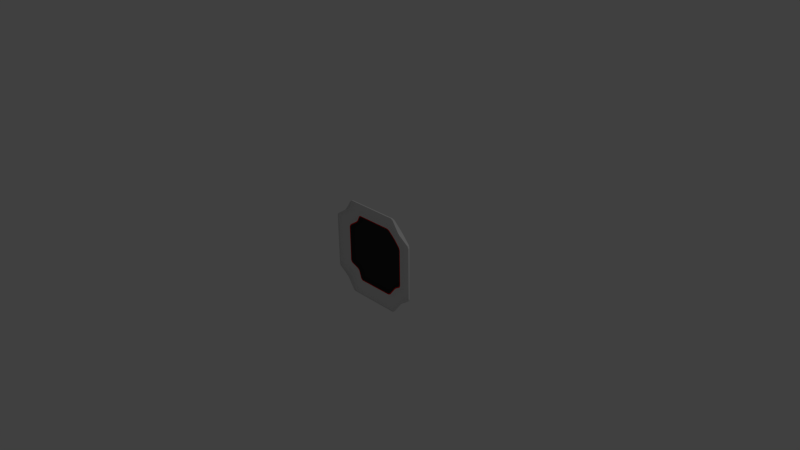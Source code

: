 # Source: pressurePlate.blend  (saved by Blender 2.69.0; exported with 4.5.12 LTS)
import bpy
from mathutils import Matrix  # noqa: F401  (used for matrix-valued properties, if any)

bpy.ops.wm.read_factory_settings(use_empty=True)
scene = bpy.context.scene
scene.name = 'Scene'

# ---- collections
col_collection_1 = bpy.data.collections.new('Collection 1'); scene.collection.children.link(col_collection_1)

# ---- materials (node trees are filled in below, after node groups)
mat_material = bpy.data.materials.new('Material')
mat_material.alpha_threshold = 0.0
mat_material.use_transparent_shadow = False
mat_material.diffuse_color = (0.03106, 0.03106, 0.03106, 1.0)
mat_material.roughness = 0.5
mat_material.line_color = (0.0, 0.0, 0.0, 1.0)
mat_material_001 = bpy.data.materials.new('Material.001')
mat_material_001.alpha_threshold = 0.0
mat_material_001.use_transparent_shadow = False
mat_material_001.diffuse_color = (0.8, 0.0, 0.0, 1.0)
mat_material_001.roughness = 0.5
mat_material_001.line_color = (0.0, 0.0, 0.0, 1.0)
mat_material_002 = bpy.data.materials.new('Material.002')
mat_material_002.alpha_threshold = 0.0
mat_material_002.use_transparent_shadow = False
mat_material_002.roughness = 0.5
mat_material_002.line_color = (0.0, 0.0, 0.0, 1.0)

# ---- material node trees

# ---- world
world_world = bpy.data.worlds.new('World'); scene.world = world_world
world_world.color = (0.05088, 0.05088, 0.05088)
world_world.use_sun_shadow = False
world_world.sun_shadow_jitter_overblur = 0.0
world_world.cycles.sampling_method = 'MANUAL'
world_world.cycles.sample_map_resolution = 256

# ---- cameras
cam_camera = bpy.data.cameras.new('Camera')
cam_camera.clip_end = 100.0
cam_camera.lens = 35.0
cam_camera.sensor_width = 32.0
cam_camera.sensor_height = 18.0
cam_camera.ortho_scale = 7.314
cam_camera.dof.focus_distance = 0.0
cam_camera.dof.aperture_fstop = 128.0

# ---- lights
light_lamp = bpy.data.lights.new('Lamp', 'POINT')
light_lamp.transmission_factor = 0.0
light_lamp.cutoff_distance = 30.0
light_lamp.energy = 100.0
light_lamp.shadow_buffer_clip_start = 1.001
light_lamp.shadow_soft_size = 0.1
light_lamp.shadow_maximum_resolution = 0.006
light_lamp.use_absolute_resolution = True
light_lamp.cycles.use_multiple_importance_sampling = False

# ---- meshes
me_cube = bpy.data.meshes.new('Cube')
me_cube.from_pydata([(0.4898, -0.0248, -0.5411), (0.5151, -0.0248, -0.5158), (0.5151, -0.0248, 0.4637), (0.4898, -0.0248, 0.4891), (-0.4898, -0.0248, 0.4891), (-0.5151, -0.0248, 0.4637), (-0.5151, -0.0248, -0.5158), (-0.4898, -0.0248, -0.5411), (0.5151, 0.02875, -0.5158), (0.4898, 0.02875, -0.5411), (0.4766, 0.05019, -0.5282), (0.5021, 0.05019, -0.5026), (0.4766, 0.05019, 0.4761), (0.4898, 0.02875, 0.4891), (0.5151, 0.02875, 0.4637), (0.5021, 0.05019, 0.4506), (-0.5021, 0.05019, 0.4506), (-0.5151, 0.02875, 0.4637), (-0.4898, 0.02875, 0.4891), (-0.4766, 0.05019, 0.4761), (-0.4766, 0.05019, -0.5282), (-0.4898, 0.02875, -0.5411), (-0.5151, 0.02875, -0.5158), (-0.5021, 0.05019, -0.5026), (0.655, -0.02488, -0.421), (0.6701, -0.02489, -0.3925), (0.6701, -0.006381, -0.3925), (0.655, -0.003246, -0.421), (0.6359, 0.01959, -0.412), (0.6523, 0.01584, -0.3796), (0.6523, 0.01584, 0.3275), (0.6359, 0.01959, 0.36), (0.655, -0.003246, 0.369), (0.6701, -0.006381, 0.3405), (0.6701, -0.02489, 0.3405), (0.655, -0.02488, 0.369), (0.395, -0.02488, 0.629), (0.3665, -0.02489, 0.6441), (0.3665, -0.006381, 0.6441), (0.395, -0.003246, 0.629), (0.386, 0.01959, 0.6099), (0.3536, 0.01584, 0.6263), (-0.3665, -0.006381, 0.6441), (-0.3536, 0.01584, 0.6263), (-0.386, 0.01959, 0.6099), (-0.395, -0.003246, 0.629), (-0.3665, -0.02489, 0.6441), (-0.395, -0.02488, 0.629), (-0.655, -0.02488, 0.369), (-0.6701, -0.02489, 0.3405), (-0.6701, -0.006381, 0.3405), (-0.655, -0.003246, 0.369), (-0.6359, 0.01959, 0.36), (-0.6523, 0.01584, 0.3275), (-0.6701, -0.006381, -0.3925), (-0.6523, 0.01584, -0.3796), (-0.6359, 0.01959, -0.412), (-0.655, -0.003246, -0.421), (-0.6701, -0.02489, -0.3925), (-0.655, -0.02488, -0.421), (0.386, 0.01959, -0.6619), (0.395, -0.003245, -0.681), (0.3665, -0.00638, -0.6961), (0.3536, 0.01584, -0.6783), (0.3665, -0.02489, -0.6961), (0.395, -0.02488, -0.681), (-0.395, -0.02488, -0.681), (-0.3665, -0.02489, -0.6961), (-0.395, -0.003245, -0.681), (-0.386, 0.01959, -0.6619), (-0.3536, 0.01584, -0.6783), (-0.3665, -0.00638, -0.6961), (0.3798, 0.07143, -0.4313), (0.3636, 0.0565, -0.4148), (0.3888, 0.0565, -0.3896), (0.4053, 0.07143, -0.4058), (0.3636, 0.0565, 0.3628), (0.3798, 0.07143, 0.3793), (0.4053, 0.07143, 0.3538), (0.3888, 0.0565, 0.3376), (-0.3798, 0.07143, 0.3793), (-0.3636, 0.0565, 0.3628), (-0.3888, 0.0565, 0.3376), (-0.4053, 0.07143, 0.3538), (-0.3636, 0.0565, -0.4148), (-0.3798, 0.07143, -0.4313), (-0.4053, 0.07143, -0.4058), (-0.3888, 0.0565, -0.3896), (0.4861, 0.03424, -0.3237), (0.5009, 0.0307, -0.2952), (0.5232, 0.04447, -0.3054), (0.5061, 0.04837, -0.3375), (0.4861, 0.03424, 0.2717), (0.5061, 0.04837, 0.2855), (0.5232, 0.04447, 0.2534), (0.5009, 0.0307, 0.2432), (0.2977, 0.03424, 0.4601), (0.2692, 0.0307, 0.4749), (0.2794, 0.04447, 0.4972), (0.3115, 0.04837, 0.4801), (-0.2794, 0.04447, 0.4972), (-0.2692, 0.0307, 0.4749), (-0.2977, 0.03424, 0.4601), (-0.3115, 0.04837, 0.4801), (-0.4861, 0.03424, 0.2717), (-0.5009, 0.0307, 0.2431), (-0.5232, 0.04447, 0.2534), (-0.5061, 0.04837, 0.2855), (-0.5232, 0.04447, -0.3054), (-0.5009, 0.0307, -0.2952), (-0.4861, 0.03424, -0.3237), (-0.5061, 0.04837, -0.3375), (0.2692, 0.0307, -0.527), (0.2977, 0.03424, -0.5121), (0.3115, 0.04837, -0.5321), (0.2794, 0.04447, -0.5492), (-0.2794, 0.04447, -0.5492), (-0.3115, 0.04837, -0.5321), (-0.2977, 0.03424, -0.5121), (-0.2692, 0.0307, -0.527), (0.3228, 0.07591, -0.3488), (0.3589, 0.07183, -0.3331), (0.3531, 0.05451, -0.3539), (0.3279, 0.05451, -0.3791), (0.3071, 0.07183, -0.3849), (0.3531, 0.05451, 0.3019), (0.3589, 0.07183, 0.2811), (0.3228, 0.07591, 0.2968), (0.3071, 0.07183, 0.3328), (0.3279, 0.05451, 0.3271), (-0.3279, 0.05451, 0.3271), (-0.3071, 0.07183, 0.3328), (-0.3228, 0.07591, 0.2968), (-0.3589, 0.07183, 0.2811), (-0.3531, 0.05451, 0.3019), (-0.3228, 0.07591, -0.3488), (-0.3071, 0.07183, -0.3849), (-0.3279, 0.05451, -0.3791), (-0.3531, 0.05451, -0.3539), (-0.3589, 0.07183, -0.3331), (0.4393, 0.05344, -0.2786), (0.4531, 0.03154, -0.2677), (0.4382, 0.03504, -0.2962), (0.4382, 0.03504, 0.2442), (0.4531, 0.03154, 0.2157), (0.4393, 0.05344, 0.2266), (0.2526, 0.05344, 0.4133), (0.2417, 0.03154, 0.4271), (0.2702, 0.03504, 0.4122), (-0.2702, 0.03504, 0.4122), (-0.2417, 0.03154, 0.4271), (-0.2526, 0.05344, 0.4133), (-0.4393, 0.05344, 0.2266), (-0.4531, 0.03154, 0.2157), (-0.4382, 0.03504, 0.2442), (-0.4382, 0.03504, -0.2962), (-0.4531, 0.03154, -0.2677), (-0.4393, 0.05344, -0.2786), (0.2702, 0.03504, -0.4642), (0.2417, 0.03154, -0.4791), (0.2526, 0.05344, -0.4653), (-0.2526, 0.05344, -0.4653), (-0.2417, 0.03154, -0.4791), (-0.2702, 0.03504, -0.4642), (0.3888, 0.05633, -0.3896), (0.3636, 0.05633, -0.4148), (0.3471, 0.03778, -0.3985), (0.3725, 0.03778, -0.3732), (0.3471, 0.03778, 0.3465), (0.3636, 0.05633, 0.3627), (0.3888, 0.05633, 0.3376), (0.3725, 0.03778, 0.3211), (-0.3471, 0.03778, 0.3465), (-0.3725, 0.03778, 0.3211), (-0.3888, 0.05633, 0.3376), (-0.3636, 0.05633, 0.3627), (-0.3636, 0.05633, -0.4148), (-0.3888, 0.05633, -0.3896), (-0.3725, 0.03778, -0.3732), (-0.3471, 0.03778, -0.3985), (0.4783, 0.01343, -0.2796), (0.501, 0.0308, -0.2952), (0.486, 0.03407, -0.3237), (0.4625, 0.01719, -0.3122), (0.4625, 0.01719, 0.2602), (0.486, 0.03407, 0.2717), (0.501, 0.0308, 0.2432), (0.4783, 0.01343, 0.2275), (0.2535, 0.01343, 0.4523), (0.2692, 0.0308, 0.475), (0.2977, 0.03407, 0.46), (0.2862, 0.01719, 0.4365), (-0.2535, 0.01343, 0.4523), (-0.2862, 0.01719, 0.4365), (-0.2977, 0.03407, 0.46), (-0.2692, 0.0308, 0.475), (-0.501, 0.0308, 0.2432), (-0.486, 0.03407, 0.2717), (-0.4625, 0.01719, 0.2602), (-0.4783, 0.01343, 0.2275), (-0.4625, 0.01719, -0.3122), (-0.486, 0.03407, -0.3237), (-0.501, 0.0308, -0.2952), (-0.4783, 0.01343, -0.2796), (0.2862, 0.01719, -0.4885), (0.2977, 0.03407, -0.5121), (0.2692, 0.0308, -0.527), (0.2535, 0.01343, -0.5043), (-0.2535, 0.01343, -0.5043), (-0.2692, 0.0308, -0.527), (-0.2977, 0.03407, -0.5121), (-0.2862, 0.01719, -0.4885), (0.338, 0.0373, -0.3894), (0.3279, 0.05461, -0.3791), (0.3531, 0.05461, -0.3539), (0.3633, 0.0373, -0.364), (0.3531, 0.05461, 0.3019), (0.3279, 0.05461, 0.3271), (0.338, 0.0373, 0.3373), (0.3633, 0.0373, 0.312), (-0.3531, 0.05461, 0.3019), (-0.3633, 0.0373, 0.312), (-0.338, 0.0373, 0.3373), (-0.3279, 0.05461, 0.3271), (-0.3633, 0.0373, -0.364), (-0.3531, 0.05461, -0.3539), (-0.3279, 0.05461, -0.3791), (-0.338, 0.0373, -0.3894), (0.4382, 0.03513, -0.2963), (0.4531, 0.03182, -0.2678), (0.4674, 0.01364, -0.2733), (0.4502, 0.01742, -0.3051), (0.4531, 0.03182, 0.2157), (0.4382, 0.03513, 0.2442), (0.4502, 0.01742, 0.2531), (0.4674, 0.01364, 0.2213), (0.2702, 0.03513, 0.4122), (0.2418, 0.03182, 0.4271), (0.2473, 0.01364, 0.4414), (0.2791, 0.01742, 0.4242), (-0.2702, 0.03513, 0.4122), (-0.2791, 0.01742, 0.4242), (-0.2473, 0.01364, 0.4414), (-0.2418, 0.03182, 0.4271), (-0.4502, 0.01742, 0.2531), (-0.4382, 0.03513, 0.2442), (-0.4531, 0.03182, 0.2157), (-0.4674, 0.01364, 0.2213), (-0.4531, 0.03182, -0.2678), (-0.4382, 0.03513, -0.2963), (-0.4502, 0.01742, -0.3051), (-0.4674, 0.01364, -0.2733), (0.2418, 0.03182, -0.4792), (0.2702, 0.03513, -0.4642), (0.2791, 0.01742, -0.4762), (0.2473, 0.01364, -0.4934), (-0.2702, 0.03513, -0.4642), (-0.2418, 0.03182, -0.4792), (-0.2473, 0.01364, -0.4934), (-0.2791, 0.01742, -0.4762)], [], [(28, 11, 75, 91), (30, 29, 90, 94), (0, 65, 61, 9), (69, 20, 85, 117), (17, 51, 48, 5), (43, 41, 98, 100), (2, 35, 32, 14), (37, 38, 42, 46), (21, 68, 66, 7), (55, 53, 106, 108), (4, 47, 45, 18), (19, 44, 103, 80), (10, 60, 114, 72), (63, 70, 116, 115), (13, 39, 36, 3), (6, 59, 57, 22), (23, 56, 111, 86), (109, 105, 196, 202), (153, 156, 248, 246), (87, 110, 201, 177), (95, 89, 181, 186), (149, 130, 223, 240), (52, 16, 83, 107), (49, 50, 54, 58), (40, 12, 77, 99), (88, 74, 164, 182), (25, 26, 33, 34), (62, 64, 67, 71), (15, 31, 93, 78), (122, 142, 228, 214), (120, 135, 132, 127), (129, 148, 236, 217), (134, 154, 245, 220), (158, 123, 213, 253), (155, 138, 225, 249), (96, 76, 169, 190), (81, 102, 194, 175), (139, 157, 152, 133), (112, 119, 209, 206), (162, 159, 252, 257), (131, 151, 146, 128), (198, 173, 221, 244), (192, 188, 238, 242), (178, 200, 250, 224), (171, 184, 234, 219), (211, 179, 227, 259), (203, 199, 247, 251), (172, 193, 241, 222), (191, 168, 218, 239), (187, 180, 230, 235), (207, 208, 258, 255), (166, 204, 254, 212), (141, 144, 232, 229), (143, 125, 216, 233), (118, 84, 176, 210), (79, 92, 185, 170), (147, 150, 243, 237), (101, 97, 189, 195), (183, 167, 215, 231), (137, 163, 256, 226), (73, 113, 205, 165), (126, 145, 140, 121), (104, 82, 174, 197), (124, 160, 161, 136), (8, 9, 10, 11), (12, 13, 14, 15), (16, 17, 18, 19), (20, 21, 22, 23), (26, 27, 28, 29), (30, 31, 32, 33), (38, 39, 40, 41), (42, 43, 44, 45), (50, 51, 52, 53), (54, 55, 56, 57), (60, 61, 62, 63), (68, 69, 70, 71), (72, 73, 74, 75), (76, 77, 78, 79), (80, 81, 82, 83), (84, 85, 86, 87), (88, 89, 90, 91), (92, 93, 94, 95), (96, 97, 98, 99), (100, 101, 102, 103), (104, 105, 106, 107), (108, 109, 110, 111), (112, 113, 114, 115), (116, 117, 118, 119), (120, 121, 122, 123, 124), (125, 126, 127, 128, 129), (130, 131, 132, 133, 134), (135, 136, 137, 138, 139), (140, 141, 142), (143, 144, 145), (146, 147, 148), (149, 150, 151), (152, 153, 154), (155, 156, 157), (158, 159, 160), (161, 162, 163), (164, 165, 166, 167), (168, 169, 170, 171), (172, 173, 174, 175), (176, 177, 178, 179), (180, 181, 182, 183), (184, 185, 186, 187), (188, 189, 190, 191), (192, 193, 194, 195), (196, 197, 198, 199), (200, 201, 202, 203), (204, 205, 206, 207), (208, 209, 210, 211), (212, 213, 214, 215), (216, 217, 218, 219), (220, 221, 222, 223), (224, 225, 226, 227), (228, 229, 230, 231), (232, 233, 234, 235), (236, 237, 238, 239), (240, 241, 242, 243), (244, 245, 246, 247), (248, 249, 250, 251), (252, 253, 254, 255), (256, 257, 258, 259), (0, 9, 8, 1), (2, 14, 13, 3), (4, 18, 17, 5), (6, 22, 21, 7), (30, 94, 93, 31), (77, 12, 15, 78), (23, 86, 85, 20), (116, 70, 69, 117), (26, 25, 24, 27), (33, 26, 29, 30), (34, 33, 32, 35), (11, 28, 27, 8), (14, 32, 31, 15), (38, 37, 36, 39), (42, 38, 41, 43), (46, 42, 45, 47), (12, 40, 39, 13), (18, 45, 44, 19), (50, 49, 48, 51), (54, 50, 53, 55), (58, 54, 57, 59), (16, 52, 51, 17), (22, 57, 56, 23), (64, 62, 61, 65), (71, 67, 66, 68), (62, 71, 70, 63), (60, 10, 9, 61), (20, 69, 68, 21), (112, 206, 205, 113), (164, 74, 73, 165), (95, 186, 185, 92), (169, 76, 79, 170), (94, 90, 89, 95), (74, 88, 91, 75), (78, 93, 92, 79), (100, 98, 97, 101), (76, 96, 99, 77), (80, 103, 102, 81), (108, 106, 105, 109), (82, 104, 107, 83), (86, 111, 110, 87), (115, 116, 119, 112), (113, 73, 72, 114), (84, 118, 117, 85), (28, 91, 90, 29), (106, 53, 52, 107), (19, 80, 83, 16), (75, 11, 10, 72), (63, 115, 114, 60), (43, 100, 103, 44), (40, 99, 98, 41), (55, 108, 111, 56), (120, 127, 126, 121), (124, 136, 135, 120), (127, 132, 131, 128), (132, 135, 139, 133), (144, 141, 140, 145), (121, 140, 142, 122), (125, 143, 145, 126), (150, 147, 146, 151), (128, 146, 148, 129), (130, 149, 151, 131), (156, 153, 152, 157), (133, 152, 154, 134), (138, 155, 157, 139), (159, 162, 161, 160), (160, 124, 123, 158), (136, 161, 163, 137), (129, 217, 216, 125), (232, 144, 143, 233), (104, 197, 196, 105), (201, 110, 109, 202), (155, 249, 248, 156), (245, 154, 153, 246), (122, 214, 213, 123), (252, 159, 158, 253), (192, 242, 241, 193), (221, 173, 172, 222), (207, 255, 254, 204), (215, 167, 166, 212), (186, 181, 180, 187), (167, 183, 182, 164), (170, 185, 184, 171), (195, 189, 188, 192), (168, 191, 190, 169), (175, 194, 193, 172), (202, 196, 199, 203), (173, 198, 197, 174), (177, 201, 200, 178), (206, 209, 208, 207), (204, 166, 165, 205), (179, 211, 210, 176), (235, 230, 229, 232), (214, 228, 231, 215), (219, 234, 233, 216), (242, 238, 237, 243), (217, 236, 239, 218), (222, 241, 240, 223), (251, 247, 246, 248), (220, 245, 244, 221), (224, 250, 249, 225), (255, 258, 257, 252), (253, 213, 212, 254), (226, 256, 259, 227), (234, 184, 187, 235), (183, 231, 230, 180), (211, 259, 258, 208), (238, 188, 191, 239), (171, 219, 218, 168), (227, 179, 178, 224), (203, 251, 250, 200), (247, 199, 198, 244), (225, 138, 137, 226), (162, 257, 256, 163), (223, 130, 134, 220), (209, 119, 118, 210), (87, 177, 176, 84), (81, 175, 174, 82), (236, 148, 147, 237), (149, 240, 243, 150), (194, 102, 101, 195), (96, 190, 189, 97), (228, 142, 141, 229), (88, 182, 181, 89), (8, 27, 24, 1)])
me_cube.polygons.foreach_set('material_index', [2, 2, 2, 2, 2, 2, 2, 2, 2, 2, 2, 2, 2, 2, 2, 2, 2, 0, 0, 0, 0, 0, 2, 2, 2, 0, 2, 2, 2, 0, 0, 0, 0, 0, 0, 0, 0, 0, 0, 0, 0, 1, 1, 1, 1, 1, 1, 1, 1, 1, 1, 1, 0, 0, 0, 0, 0, 0, 1, 0, 0, 0, 0, 0, 2, 2, 2, 2, 2, 2, 2, 2, 2, 2, 2, 2, 2, 2, 2, 2, 2, 2, 2, 2, 2, 2, 2, 2, 0, 0, 0, 0, 0, 0, 0, 0, 0, 0, 0, 0, 2, 2, 2, 2, 2, 2, 2, 2, 2, 2, 2, 2, 0, 0, 0, 0, 0, 0, 0, 0, 0, 0, 0, 0, 2, 2, 2, 2, 2, 2, 2, 2, 2, 2, 2, 2, 2, 2, 2, 2, 2, 2, 2, 2, 2, 2, 2, 2, 2, 2, 2, 2, 0, 0, 0, 0, 2, 2, 2, 2, 2, 2, 2, 2, 2, 2, 2, 2, 2, 2, 2, 2, 2, 2, 2, 2, 0, 0, 0, 0, 0, 0, 0, 0, 0, 0, 0, 0, 0, 0, 0, 0, 0, 0, 0, 0, 0, 0, 0, 0, 1, 1, 1, 1, 2, 2, 2, 2, 2, 2, 2, 2, 2, 2, 2, 2, 0, 0, 0, 0, 0, 0, 0, 0, 0, 0, 0, 0, 1, 1, 1, 1, 1, 1, 1, 1, 0, 0, 0, 0, 0, 0, 0, 0, 0, 0, 0, 0, 2])
_uv = me_cube.uv_layers.new(name='UVMap')
_uv.uv.foreach_set('vector', [0.8466, 0.651, 0.8278, 0.7506, 0.8282, 0.7486, 0.8462, 0.6531, 0.849, 0.1865, 0.849, 0.6253, 0.849, 0.6237, 0.849, 0.1881, 0.9633, 0.06018, 0.9634, 0.1623, 0.9503, 0.1623, 0.931, 0.06018, 0.9388, 0.651, 0.9199, 0.7506, 0.9203, 0.7486, 0.9384, 0.6531, 0.9309, 0.7516, 0.9503, 0.6495, 0.9634, 0.6495, 0.9633, 0.7516, 0.849, 0.1865, 0.849, 0.6253, 0.849, 0.6237, 0.849, 0.1881, 0.8712, 0.06018, 0.8712, 0.1623, 0.8582, 0.1623, 0.8388, 0.06018, 0.8712, 0.6274, 0.86, 0.6274, 0.86, 0.1844, 0.8712, 0.1844, 0.9309, 0.7516, 0.9503, 0.6495, 0.9634, 0.6495, 0.9633, 0.7516, 0.9411, 0.1865, 0.9411, 0.6253, 0.9411, 0.6237, 0.9411, 0.1881, 0.8712, 0.06018, 0.8712, 0.1623, 0.8581, 0.1623, 0.8388, 0.06018, 0.8278, 0.06118, 0.8466, 0.1608, 0.8462, 0.1587, 0.8281, 0.06323, 0.9199, 0.06118, 0.9388, 0.1608, 0.9384, 0.1587, 0.9203, 0.06323, 0.9411, 0.1865, 0.9411, 0.6253, 0.9411, 0.6237, 0.9411, 0.1881, 0.8388, 0.7516, 0.8581, 0.6495, 0.8712, 0.6495, 0.8712, 0.7516, 0.9633, 0.06018, 0.9634, 0.1623, 0.9503, 0.1623, 0.9309, 0.06018, 0.9199, 0.06118, 0.9387, 0.1608, 0.9383, 0.1587, 0.9203, 0.06323, 0.9411, 0.1882, 0.9411, 0.6236, 0.9411, 0.6236, 0.9411, 0.1882, 0.0001543, 0.1918, 0.0001538, 0.624, 0.0001538, 0.624, 0.0001543, 0.1918, 0.9204, 0.06377, 0.9384, 0.1588, 0.9384, 0.1588, 0.9204, 0.06377, 0.849, 0.1883, 0.849, 0.6236, 0.849, 0.6236, 0.849, 0.1883, 0.1663, 0.01382, 0.1147, 0.09189, 0.1147, 0.09189, 0.1663, 0.01382, 0.9387, 0.651, 0.9199, 0.7506, 0.9203, 0.7486, 0.9384, 0.6531, 0.9634, 0.6274, 0.9522, 0.6274, 0.9522, 0.1844, 0.9634, 0.1844, 0.8466, 0.651, 0.8278, 0.7506, 0.8281, 0.7486, 0.8462, 0.6531, 0.8463, 0.653, 0.8283, 0.748, 0.8283, 0.748, 0.8463, 0.653, 0.8712, 0.6274, 0.8601, 0.6274, 0.8601, 0.1844, 0.8712, 0.1844, 0.9522, 0.1844, 0.9634, 0.1844, 0.9634, 0.6274, 0.9522, 0.6274, 0.8278, 0.06118, 0.8466, 0.1608, 0.8462, 0.1587, 0.8282, 0.06323, 0.7238, 0.701, 0.8019, 0.6495, 0.8019, 0.6495, 0.7238, 0.701, 0.6939, 0.6939, 0.1218, 0.6939, 0.1218, 0.1218, 0.6939, 0.1218, 0.701, 0.09189, 0.6495, 0.01382, 0.6495, 0.01382, 0.701, 0.09189, 0.09189, 0.1147, 0.01382, 0.1663, 0.01382, 0.1663, 0.0919, 0.1147, 0.6495, 0.8019, 0.701, 0.7238, 0.701, 0.7238, 0.6495, 0.8019, 0.01382, 0.6495, 0.09189, 0.701, 0.09189, 0.701, 0.01382, 0.6494, 0.8462, 0.653, 0.8282, 0.748, 0.8282, 0.748, 0.8462, 0.653, 0.8282, 0.06377, 0.8462, 0.1588, 0.8462, 0.1588, 0.8282, 0.06377, 0.08946, 0.68, 0.01634, 0.6317, 0.01634, 0.184, 0.08946, 0.1357, 0.9411, 0.1883, 0.9411, 0.6236, 0.9411, 0.6236, 0.9411, 0.1883, 0.1918, 0.8156, 0.624, 0.8156, 0.624, 0.8156, 0.1918, 0.8156, 0.1357, 0.08946, 0.184, 0.01634, 0.6317, 0.01634, 0.68, 0.08946, 0.938, 0.6551, 0.9206, 0.7471, 0.9206, 0.7468, 0.9379, 0.6554, 0.849, 0.191, 0.849, 0.6208, 0.849, 0.6206, 0.849, 0.1912, 0.9206, 0.06476, 0.938, 0.1567, 0.9379, 0.1564, 0.9206, 0.06505, 0.8284, 0.06476, 0.8459, 0.1567, 0.8458, 0.1564, 0.8285, 0.06505, 0.938, 0.6551, 0.9206, 0.7471, 0.9206, 0.7468, 0.9379, 0.6554, 0.9411, 0.191, 0.9411, 0.6209, 0.9411, 0.6206, 0.9411, 0.1912, 0.8284, 0.06477, 0.8458, 0.1567, 0.8458, 0.1564, 0.8285, 0.06505, 0.8458, 0.6551, 0.8284, 0.747, 0.8285, 0.7468, 0.8458, 0.6554, 0.849, 0.191, 0.849, 0.6209, 0.849, 0.6206, 0.849, 0.1912, 0.9411, 0.191, 0.9411, 0.6209, 0.9411, 0.6206, 0.9411, 0.1912, 0.9206, 0.06476, 0.938, 0.1567, 0.9379, 0.1564, 0.9206, 0.06505, 0.8156, 0.624, 0.8156, 0.1918, 0.8156, 0.1918, 0.8156, 0.624, 0.8019, 0.1663, 0.7238, 0.1147, 0.7238, 0.1147, 0.8019, 0.1663, 0.9384, 0.653, 0.9204, 0.748, 0.9204, 0.748, 0.9384, 0.653, 0.8283, 0.06377, 0.8463, 0.1588, 0.8463, 0.1588, 0.8283, 0.06377, 0.624, 0.0001539, 0.1918, 0.0001538, 0.1918, 0.0001538, 0.624, 0.0001539, 0.849, 0.1883, 0.849, 0.6236, 0.849, 0.6236, 0.849, 0.1883, 0.8459, 0.6551, 0.8284, 0.7471, 0.8285, 0.7468, 0.8458, 0.6554, 0.1147, 0.7238, 0.1663, 0.8019, 0.1663, 0.8019, 0.1147, 0.7238, 0.9204, 0.06377, 0.9384, 0.1588, 0.9384, 0.1588, 0.9204, 0.06377, 0.7263, 0.1357, 0.7994, 0.184, 0.7994, 0.6317, 0.7263, 0.68, 0.9384, 0.653, 0.9204, 0.748, 0.9204, 0.748, 0.9384, 0.653, 0.68, 0.7263, 0.6317, 0.7994, 0.184, 0.7994, 0.1357, 0.7263, 0.8388, 0.7516, 0.8388, 0.7729, 0.8259, 0.7751, 0.8259, 0.7537, 0.8278, 0.7506, 0.8279, 0.75, 0.8234, 0.7737, 0.8231, 0.775, 0.9199, 0.7506, 0.92, 0.75, 0.9155, 0.7737, 0.9153, 0.775, 0.9199, 0.7506, 0.92, 0.75, 0.9155, 0.7737, 0.9153, 0.775, 0.8601, 0.6274, 0.8582, 0.6495, 0.8466, 0.651, 0.849, 0.6253, 0.849, 0.1865, 0.8466, 0.1608, 0.8582, 0.1623, 0.8601, 0.1844, 0.86, 0.6274, 0.8581, 0.6495, 0.8466, 0.651, 0.849, 0.6253, 0.86, 0.1844, 0.849, 0.1865, 0.8466, 0.1608, 0.8581, 0.1623, 0.9522, 0.6274, 0.9503, 0.6495, 0.9387, 0.651, 0.9411, 0.6253, 0.9522, 0.1844, 0.9411, 0.1865, 0.9387, 0.1608, 0.9503, 0.1623, 0.9388, 0.1608, 0.9503, 0.1623, 0.9522, 0.1844, 0.9411, 0.1865, 0.9503, 0.6495, 0.9388, 0.651, 0.9411, 0.6253, 0.9522, 0.6274, 0.9203, 0.06323, 0.9208, 0.06615, 0.9157, 0.03915, 0.9152, 0.0365, 0.8282, 0.748, 0.8289, 0.7446, 0.8236, 0.7726, 0.823, 0.7758, 0.8281, 0.06323, 0.8287, 0.06615, 0.8236, 0.03915, 0.8231, 0.0365, 0.9204, 0.748, 0.921, 0.7446, 0.9157, 0.7726, 0.9151, 0.7758, 0.8463, 0.653, 0.849, 0.6236, 0.849, 0.6237, 0.8462, 0.6531, 0.8463, 0.1588, 0.8462, 0.1587, 0.849, 0.1881, 0.849, 0.1883, 0.8462, 0.653, 0.849, 0.6236, 0.849, 0.6237, 0.8462, 0.6531, 0.849, 0.1881, 0.849, 0.1883, 0.8462, 0.1588, 0.8462, 0.1587, 0.9384, 0.653, 0.9411, 0.6236, 0.9411, 0.6237, 0.9384, 0.6531, 0.9411, 0.1881, 0.9411, 0.1882, 0.9384, 0.1588, 0.9383, 0.1587, 0.9411, 0.1883, 0.9384, 0.1588, 0.9384, 0.1587, 0.9411, 0.1881, 0.9411, 0.6237, 0.9384, 0.6531, 0.9384, 0.653, 0.9411, 0.6236, 0.6939, 0.6939, 0.7263, 0.68, 0.7238, 0.701, 0.701, 0.7238, 0.68, 0.7263, 0.7238, 0.1147, 0.7263, 0.1357, 0.6939, 0.1218, 0.68, 0.08946, 0.701, 0.09189, 0.1147, 0.09189, 0.1357, 0.08946, 0.1218, 0.1218, 0.08946, 0.1357, 0.09189, 0.1147, 0.1218, 0.6939, 0.1357, 0.7263, 0.1147, 0.7238, 0.09189, 0.701, 0.08946, 0.68, 0.7994, 0.6317, 0.8156, 0.624, 0.8019, 0.6495, 0.8019, 0.1663, 0.8156, 0.1918, 0.7994, 0.184, 0.6317, 0.01634, 0.624, 0.0001539, 0.6495, 0.01382, 0.1663, 0.01382, 0.1918, 0.0001538, 0.184, 0.01634, 0.01634, 0.184, 0.0001543, 0.1918, 0.01382, 0.1663, 0.01382, 0.6495, 0.0001538, 0.624, 0.01634, 0.6317, 0.6495, 0.8019, 0.624, 0.8156, 0.6317, 0.7994, 0.184, 0.7994, 0.1918, 0.8156, 0.1663, 0.8019, 0.8283, 0.748, 0.823, 0.7758, 0.8224, 0.7789, 0.8277, 0.751, 0.8284, 0.747, 0.8277, 0.7511, 0.822, 0.7812, 0.8227, 0.7774, 0.8284, 0.06477, 0.8227, 0.03446, 0.822, 0.03066, 0.8277, 0.0607, 0.9204, 0.748, 0.9151, 0.7758, 0.9145, 0.7789, 0.9198, 0.751, 0.849, 0.6209, 0.849, 0.6236, 0.8463, 0.653, 0.8459, 0.6551, 0.8459, 0.1567, 0.8463, 0.1588, 0.849, 0.1883, 0.849, 0.191, 0.849, 0.6208, 0.849, 0.6236, 0.8462, 0.653, 0.8458, 0.6551, 0.849, 0.191, 0.8458, 0.1567, 0.8462, 0.1588, 0.849, 0.1883, 0.9411, 0.6236, 0.9384, 0.653, 0.938, 0.6551, 0.9411, 0.6209, 0.938, 0.1567, 0.9384, 0.1588, 0.9411, 0.1882, 0.9411, 0.191, 0.938, 0.1567, 0.9384, 0.1588, 0.9411, 0.1883, 0.9411, 0.191, 0.9411, 0.6209, 0.9411, 0.6236, 0.9384, 0.653, 0.938, 0.6551, 0.9206, 0.06505, 0.9201, 0.06216, 0.9144, 0.03189, 0.9149, 0.03458, 0.7238, 0.1147, 0.6978, 0.09749, 0.7007, 0.09947, 0.7271, 0.1169, 0.0919, 0.1147, 0.08867, 0.1169, 0.115, 0.09947, 0.118, 0.09749, 0.9206, 0.06505, 0.9201, 0.06216, 0.9143, 0.03189, 0.9148, 0.03458, 0.8019, 0.6495, 0.8231, 0.6355, 0.8312, 0.6301, 0.8073, 0.6459, 0.8156, 0.1918, 0.8156, 0.1663, 0.8156, 0.1568, 0.8156, 0.1852, 0.6495, 0.01382, 0.6355, -0.007334, 0.6301, -0.01547, 0.6459, 0.008465, 0.1663, 0.01382, 0.1698, 0.008465, 0.1856, -0.01547, 0.1803, -0.007334, 0.9379, 0.6554, 0.9375, 0.6577, 0.9431, 0.628, 0.9442, 0.6222, 0.0001538, 0.624, 0.0001538, 0.6494, 0.0001538, 0.6589, 0.0001538, 0.6305, 0.624, 0.8156, 0.6494, 0.8156, 0.6589, 0.8156, 0.6305, 0.8156, 0.1663, 0.8019, 0.1803, 0.8231, 0.1856, 0.8312, 0.1698, 0.8073, 0.9633, 0.06018, 0.931, 0.06018, 0.931, 0.03889, 0.9633, 0.03889, 0.8712, 0.06018, 0.8388, 0.06018, 0.8388, 0.03889, 0.8712, 0.03889, 0.8712, 0.06018, 0.8388, 0.06018, 0.8388, 0.03889, 0.8712, 0.03888, 0.9633, 0.06018, 0.9309, 0.06018, 0.9309, 0.03889, 0.9633, 0.03889, 0.849, 0.1865, 0.849, 0.1881, 0.8462, 0.1587, 0.8466, 0.1608, 0.8281, 0.7486, 0.8278, 0.7506, 0.8231, 0.775, 0.8231, 0.7753, 0.9199, 0.06118, 0.9203, 0.06323, 0.9152, 0.0365, 0.9153, 0.03684, 0.9411, 0.6237, 0.9411, 0.6253, 0.9388, 0.651, 0.9384, 0.6531, 0.8601, 0.6274, 0.8712, 0.6274, 0.8712, 0.6495, 0.8582, 0.6495, 0.8601, 0.1844, 0.8601, 0.6274, 0.849, 0.6253, 0.849, 0.1865, 0.8712, 0.1844, 0.8601, 0.1844, 0.8582, 0.1623, 0.8712, 0.1623, 0.8278, 0.7506, 0.8466, 0.651, 0.8582, 0.6495, 0.8388, 0.7516, 0.8388, 0.06018, 0.8582, 0.1623, 0.8466, 0.1608, 0.8278, 0.06118, 0.86, 0.6274, 0.8712, 0.6274, 0.8712, 0.6495, 0.8581, 0.6495, 0.86, 0.1844, 0.86, 0.6274, 0.849, 0.6253, 0.849, 0.1865, 0.8712, 0.1844, 0.86, 0.1844, 0.8581, 0.1623, 0.8712, 0.1623, 0.8278, 0.7506, 0.8466, 0.651, 0.8581, 0.6495, 0.8388, 0.7516, 0.8388, 0.06018, 0.8581, 0.1623, 0.8466, 0.1608, 0.8278, 0.06118, 0.9522, 0.6274, 0.9634, 0.6274, 0.9634, 0.6495, 0.9503, 0.6495, 0.9522, 0.1844, 0.9522, 0.6274, 0.9411, 0.6253, 0.9411, 0.1865, 0.9634, 0.1844, 0.9522, 0.1844, 0.9503, 0.1623, 0.9634, 0.1623, 0.9199, 0.7506, 0.9387, 0.651, 0.9503, 0.6495, 0.9309, 0.7516, 0.9309, 0.06018, 0.9503, 0.1623, 0.9387, 0.1608, 0.9199, 0.06118, 0.9634, 0.1844, 0.9522, 0.1844, 0.9503, 0.1623, 0.9634, 0.1623, 0.9522, 0.6274, 0.9634, 0.6274, 0.9634, 0.6495, 0.9503, 0.6495, 0.9522, 0.1844, 0.9522, 0.6274, 0.9411, 0.6253, 0.9411, 0.1865, 0.9388, 0.1608, 0.9199, 0.06118, 0.931, 0.06018, 0.9503, 0.1623, 0.9199, 0.7506, 0.9388, 0.651, 0.9503, 0.6495, 0.9309, 0.7516, 0.9411, 0.1883, 0.9411, 0.1883, 0.9384, 0.1588, 0.9384, 0.1588, 0.8283, 0.748, 0.8283, 0.748, 0.823, 0.7758, 0.823, 0.7758, 0.849, 0.1883, 0.849, 0.1883, 0.8463, 0.1588, 0.8463, 0.1588, 0.8282, 0.748, 0.8282, 0.748, 0.823, 0.7758, 0.823, 0.7758, 0.849, 0.1881, 0.849, 0.6237, 0.849, 0.6236, 0.849, 0.1883, 0.8283, 0.748, 0.8463, 0.653, 0.8462, 0.6531, 0.8282, 0.7486, 0.8282, 0.06323, 0.8462, 0.1587, 0.8463, 0.1588, 0.8283, 0.06377, 0.849, 0.1881, 0.849, 0.6237, 0.849, 0.6236, 0.849, 0.1883, 0.8282, 0.748, 0.8462, 0.653, 0.8462, 0.6531, 0.8281, 0.7486, 0.8281, 0.06323, 0.8462, 0.1587, 0.8462, 0.1588, 0.8282, 0.06377, 0.9411, 0.1881, 0.9411, 0.6237, 0.9411, 0.6236, 0.9411, 0.1882, 0.9204, 0.748, 0.9384, 0.653, 0.9384, 0.6531, 0.9203, 0.7486, 0.9203, 0.06323, 0.9383, 0.1587, 0.9384, 0.1588, 0.9204, 0.06377, 0.9411, 0.1881, 0.9411, 0.6237, 0.9411, 0.6236, 0.9411, 0.1883, 0.9384, 0.1588, 0.9204, 0.06377, 0.9203, 0.06323, 0.9384, 0.1587, 0.9204, 0.748, 0.9384, 0.653, 0.9384, 0.6531, 0.9203, 0.7486, 0.8466, 0.651, 0.8462, 0.6531, 0.849, 0.6237, 0.849, 0.6253, 0.9411, 0.6237, 0.9411, 0.6253, 0.9387, 0.651, 0.9384, 0.6531, 0.8278, 0.06118, 0.8281, 0.06323, 0.8231, 0.0365, 0.8231, 0.03684, 0.8282, 0.7486, 0.8278, 0.7506, 0.8232, 0.775, 0.8231, 0.7753, 0.9411, 0.1865, 0.9411, 0.1881, 0.9384, 0.1587, 0.9388, 0.1608, 0.849, 0.1865, 0.849, 0.1881, 0.8462, 0.1587, 0.8466, 0.1608, 0.8466, 0.651, 0.8462, 0.6531, 0.849, 0.6237, 0.849, 0.6253, 0.9411, 0.1865, 0.9411, 0.1881, 0.9383, 0.1587, 0.9387, 0.1608, 0.6939, 0.6939, 0.6939, 0.1218, 0.7263, 0.1357, 0.7263, 0.68, 0.68, 0.7263, 0.1357, 0.7263, 0.1218, 0.6939, 0.6939, 0.6939, 0.6939, 0.1218, 0.1218, 0.1218, 0.1357, 0.08946, 0.68, 0.08946, 0.1218, 0.1218, 0.1218, 0.6939, 0.08946, 0.68, 0.08946, 0.1357, 0.8156, 0.1918, 0.8156, 0.624, 0.7994, 0.6317, 0.7994, 0.184, 0.7263, 0.68, 0.7994, 0.6317, 0.8019, 0.6495, 0.7238, 0.701, 0.7238, 0.1147, 0.8019, 0.1663, 0.7994, 0.184, 0.7263, 0.1357, 0.1918, 0.0001538, 0.624, 0.0001539, 0.6317, 0.01634, 0.184, 0.01634, 0.68, 0.08946, 0.6317, 0.01634, 0.6495, 0.01382, 0.701, 0.09189, 0.1147, 0.09189, 0.1663, 0.01382, 0.184, 0.01634, 0.1357, 0.08946, 0.0001538, 0.624, 0.0001543, 0.1918, 0.01634, 0.184, 0.01634, 0.6317, 0.08946, 0.1357, 0.01634, 0.184, 0.01382, 0.1663, 0.09189, 0.1147, 0.09189, 0.701, 0.01382, 0.6495, 0.01634, 0.6317, 0.08946, 0.68, 0.624, 0.8156, 0.1918, 0.8156, 0.184, 0.7994, 0.6317, 0.7994, 0.6317, 0.7994, 0.68, 0.7263, 0.701, 0.7238, 0.6495, 0.8019, 0.1357, 0.7263, 0.184, 0.7994, 0.1663, 0.8019, 0.1147, 0.7238, 0.701, 0.09189, 0.701, 0.09189, 0.7238, 0.1147, 0.7238, 0.1147, 0.8156, 0.1918, 0.8156, 0.1918, 0.8019, 0.1663, 0.8019, 0.1663, 0.9384, 0.653, 0.9384, 0.653, 0.9411, 0.6236, 0.9411, 0.6236, 0.9384, 0.1588, 0.9384, 0.1588, 0.9411, 0.1882, 0.9411, 0.1882, 0.01382, 0.6495, 0.01382, 0.6494, 0.0001538, 0.624, 0.0001538, 0.624, 0.01382, 0.1663, 0.01382, 0.1663, 0.0001543, 0.1918, 0.0001543, 0.1918, 0.7238, 0.701, 0.7238, 0.701, 0.701, 0.7238, 0.701, 0.7238, 0.624, 0.8156, 0.624, 0.8156, 0.6495, 0.8019, 0.6495, 0.8019, 0.849, 0.191, 0.849, 0.1912, 0.8458, 0.1564, 0.8458, 0.1567, 0.9206, 0.7468, 0.9206, 0.7471, 0.9148, 0.7774, 0.9149, 0.7772, 0.9411, 0.191, 0.9411, 0.1912, 0.9379, 0.1564, 0.938, 0.1567, 0.8285, 0.7468, 0.8284, 0.7471, 0.8227, 0.7774, 0.8227, 0.7772, 0.849, 0.1883, 0.849, 0.6236, 0.849, 0.6209, 0.849, 0.191, 0.8284, 0.7471, 0.8459, 0.6551, 0.8463, 0.653, 0.8283, 0.748, 0.8283, 0.06377, 0.8463, 0.1588, 0.8459, 0.1567, 0.8284, 0.06476, 0.849, 0.1883, 0.849, 0.6236, 0.849, 0.6208, 0.849, 0.191, 0.8284, 0.747, 0.8458, 0.6551, 0.8462, 0.653, 0.8282, 0.748, 0.8282, 0.06377, 0.8462, 0.1588, 0.8458, 0.1567, 0.8284, 0.06477, 0.9411, 0.1882, 0.9411, 0.6236, 0.9411, 0.6209, 0.9411, 0.191, 0.9206, 0.7471, 0.938, 0.6551, 0.9384, 0.653, 0.9204, 0.748, 0.9204, 0.06377, 0.9384, 0.1588, 0.938, 0.1567, 0.9206, 0.06476, 0.9411, 0.1883, 0.9411, 0.6236, 0.9411, 0.6209, 0.9411, 0.191, 0.938, 0.1567, 0.9206, 0.06476, 0.9204, 0.06377, 0.9384, 0.1588, 0.9206, 0.7471, 0.938, 0.6551, 0.9384, 0.653, 0.9204, 0.748, 0.849, 0.1912, 0.849, 0.6206, 0.849, 0.6224, 0.849, 0.1895, 0.7238, 0.701, 0.8019, 0.6495, 0.8073, 0.6459, 0.7271, 0.6989, 0.8285, 0.06505, 0.8458, 0.1564, 0.8454, 0.1541, 0.828, 0.06216, 0.849, 0.1912, 0.849, 0.6206, 0.849, 0.6224, 0.849, 0.1895, 0.701, 0.09189, 0.6495, 0.01382, 0.6459, 0.008465, 0.6989, 0.08867, 0.8285, 0.06505, 0.8458, 0.1564, 0.8453, 0.1541, 0.8279, 0.06216, 0.9411, 0.1912, 0.9411, 0.6206, 0.9411, 0.6224, 0.9411, 0.1894, 0.0919, 0.1147, 0.01382, 0.1663, 0.008466, 0.1698, 0.08867, 0.1169, 0.9206, 0.06505, 0.9379, 0.1564, 0.9375, 0.1541, 0.9201, 0.06216, 0.9411, 0.1912, 0.9411, 0.6206, 0.9411, 0.6224, 0.9411, 0.1895, 0.6495, 0.8019, 0.701, 0.7238, 0.6989, 0.7271, 0.6459, 0.8073, 0.1147, 0.7238, 0.1663, 0.8019, 0.1698, 0.8073, 0.1169, 0.7271, 0.8458, 0.1564, 0.8459, 0.1567, 0.849, 0.191, 0.849, 0.1912, 0.8459, 0.6551, 0.8458, 0.6554, 0.849, 0.6206, 0.849, 0.6209, 0.938, 0.6551, 0.9379, 0.6554, 0.9411, 0.6206, 0.9411, 0.6209, 0.849, 0.6206, 0.849, 0.6208, 0.8458, 0.6551, 0.8458, 0.6554, 0.8284, 0.06476, 0.8285, 0.06505, 0.8227, 0.03458, 0.8227, 0.03446, 0.9206, 0.7468, 0.9206, 0.7471, 0.9148, 0.7774, 0.9149, 0.7772, 0.9411, 0.191, 0.9411, 0.1912, 0.9379, 0.1564, 0.938, 0.1567, 0.9411, 0.6206, 0.9411, 0.6209, 0.938, 0.6551, 0.9379, 0.6554, 0.09189, 0.701, 0.09189, 0.701, 0.1147, 0.7238, 0.1147, 0.7238, 0.1918, 0.8156, 0.1918, 0.8156, 0.1663, 0.8019, 0.1663, 0.8019, 0.1147, 0.09189, 0.1147, 0.09189, 0.09189, 0.1147, 0.0919, 0.1147, 0.9411, 0.6236, 0.9411, 0.6236, 0.9384, 0.653, 0.9384, 0.653, 0.9204, 0.06377, 0.9204, 0.06377, 0.9151, 0.03604, 0.9151, 0.03604, 0.8282, 0.06377, 0.8282, 0.06377, 0.823, 0.03605, 0.823, 0.03604, 0.6495, 0.01382, 0.6495, 0.01382, 0.624, 0.0001539, 0.624, 0.0001539, 0.1663, 0.01382, 0.1663, 0.01382, 0.1918, 0.0001538, 0.1918, 0.0001538, 0.8462, 0.1588, 0.8462, 0.1588, 0.849, 0.1883, 0.849, 0.1883, 0.8462, 0.653, 0.8462, 0.653, 0.849, 0.6236, 0.849, 0.6236, 0.8019, 0.6495, 0.8019, 0.6495, 0.8156, 0.624, 0.8156, 0.624, 0.8463, 0.653, 0.8463, 0.653, 0.849, 0.6236, 0.849, 0.6236, 0.8388, 0.7516, 0.8582, 0.6495, 0.8712, 0.6495, 0.8712, 0.7516])
me_cube.materials.append(mat_material)
me_cube.materials.append(mat_material_001)
me_cube.materials.append(mat_material_002)
me_cube.use_remesh_preserve_volume = False
me_cube.use_remesh_preserve_attributes = False
me_cube.use_mirror_vertex_groups = False
me_cube.update()

# ---- objects
ob_cube = bpy.data.objects.new('Cube', me_cube)
ob_lamp = bpy.data.objects.new('Lamp', light_lamp)
ob_camera = bpy.data.objects.new('Camera', cam_camera)

# ---- transforms, parenting, visibility, modifiers, constraints
ob_cube.location = (0.0, 0.0, 0.0)
ob_cube.lock_rotations_4d = False
ob_cube.empty_display_type = 'ARROWS'
ob_cube.lineart.crease_threshold = 0.0
ob_lamp.location = (4.076, 1.005, 5.904)
ob_lamp.rotation_euler = (0.6503, 0.05522, 1.866)
ob_lamp.lock_rotations_4d = False
ob_lamp.empty_display_type = 'ARROWS'
ob_lamp.color = (0.0, 0.0, 0.0, 0.0)
ob_lamp.lineart.crease_threshold = 0.0
ob_camera.location = (7.481, -6.508, 5.344)
ob_camera.rotation_euler = (1.109, 0.01082, 0.8149)
ob_camera.lock_rotations_4d = False
ob_camera.empty_display_type = 'ARROWS'
ob_camera.color = (0.0, 0.0, 0.0, 0.0)
ob_camera.display_type = 'WIRE'
ob_camera.lineart.crease_threshold = 0.0

# ---- collection membership
col_collection_1.objects.link(ob_cube)
col_collection_1.objects.link(ob_lamp)
col_collection_1.objects.link(ob_camera)

# ---- scene / render settings (as saved in the file)
scene.camera = ob_camera
scene.frame_start = 1; scene.frame_end = 250; scene.frame_set(1)
scene.render.engine = 'BLENDER_EEVEE_NEXT'
scene.render.image_settings.compression = 90
scene.render.resolution_percentage = 50
scene.render.dither_intensity = 0.0
scene.cycles.use_denoising = False
scene.cycles.samples = 10
scene.cycles.sampling_pattern = 'TABULATED_SOBOL'
scene.cycles.light_sampling_threshold = 0.0
scene.cycles.use_adaptive_sampling = False
scene.cycles.use_light_tree = False
scene.cycles.blur_glossy = 0.0
scene.cycles.volume_bounces = 1
scene.cycles.pixel_filter_type = 'GAUSSIAN'
scene.cycles.sample_clamp_indirect = 0.0
scene.view_settings.view_transform = 'Standard'
bpy.context.view_layer.update()
